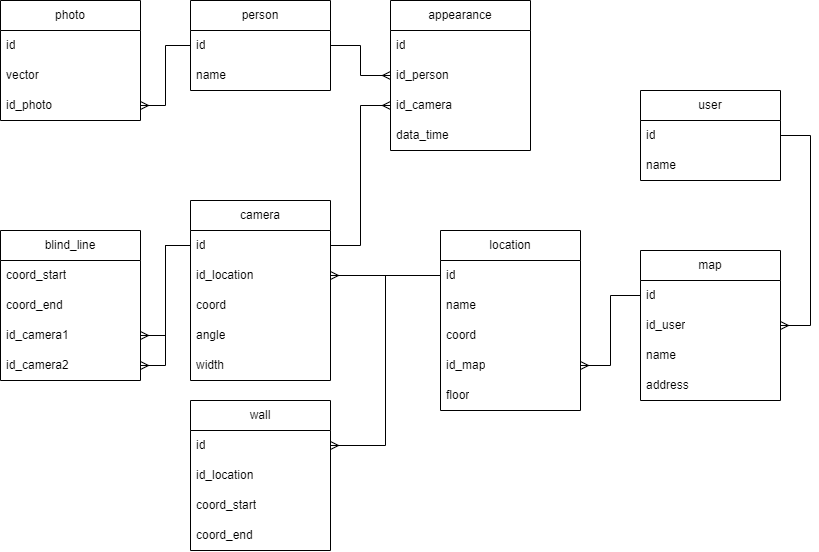

The diagram above was exported from draw.io. Its source (the exported page's mxGraphModel, read from the mxfile embedded in the PNG):
<mxGraphModel dx="875" dy="558" grid="1" gridSize="10" guides="1" tooltips="1" connect="1" arrows="1" fold="1" page="1" pageScale="1" pageWidth="1169" pageHeight="827" background="none" math="0" shadow="0">
  <root>
    <mxCell id="0" />
    <mxCell id="1" parent="0" />
    <mxCell id="z_tX3s5Yko2V9NU0vWzp-1" value="photo" style="swimlane;fontStyle=0;childLayout=stackLayout;horizontal=1;startSize=30;horizontalStack=0;resizeParent=1;resizeParentMax=0;resizeLast=0;collapsible=1;marginBottom=0;whiteSpace=wrap;html=1;" parent="1" vertex="1">
      <mxGeometry x="50" y="50" width="140" height="120" as="geometry" />
    </mxCell>
    <mxCell id="z_tX3s5Yko2V9NU0vWzp-2" value="id" style="text;strokeColor=none;fillColor=none;align=left;verticalAlign=middle;spacingLeft=4;spacingRight=4;overflow=hidden;points=[[0,0.5],[1,0.5]];portConstraint=eastwest;rotatable=0;whiteSpace=wrap;html=1;" parent="z_tX3s5Yko2V9NU0vWzp-1" vertex="1">
      <mxGeometry y="30" width="140" height="30" as="geometry" />
    </mxCell>
    <mxCell id="z_tX3s5Yko2V9NU0vWzp-3" value="vector" style="text;strokeColor=none;fillColor=none;align=left;verticalAlign=middle;spacingLeft=4;spacingRight=4;overflow=hidden;points=[[0,0.5],[1,0.5]];portConstraint=eastwest;rotatable=0;whiteSpace=wrap;html=1;" parent="z_tX3s5Yko2V9NU0vWzp-1" vertex="1">
      <mxGeometry y="60" width="140" height="30" as="geometry" />
    </mxCell>
    <mxCell id="z_tX3s5Yko2V9NU0vWzp-9" value="id_photo" style="text;strokeColor=none;fillColor=none;align=left;verticalAlign=middle;spacingLeft=4;spacingRight=4;overflow=hidden;points=[[0,0.5],[1,0.5]];portConstraint=eastwest;rotatable=0;whiteSpace=wrap;html=1;" parent="z_tX3s5Yko2V9NU0vWzp-1" vertex="1">
      <mxGeometry y="90" width="140" height="30" as="geometry" />
    </mxCell>
    <mxCell id="z_tX3s5Yko2V9NU0vWzp-5" value="person" style="swimlane;fontStyle=0;childLayout=stackLayout;horizontal=1;startSize=30;horizontalStack=0;resizeParent=1;resizeParentMax=0;resizeLast=0;collapsible=1;marginBottom=0;whiteSpace=wrap;html=1;" parent="1" vertex="1">
      <mxGeometry x="240" y="50" width="140" height="90" as="geometry" />
    </mxCell>
    <mxCell id="z_tX3s5Yko2V9NU0vWzp-6" value="id" style="text;strokeColor=none;fillColor=none;align=left;verticalAlign=middle;spacingLeft=4;spacingRight=4;overflow=hidden;points=[[0,0.5],[1,0.5]];portConstraint=eastwest;rotatable=0;whiteSpace=wrap;html=1;" parent="z_tX3s5Yko2V9NU0vWzp-5" vertex="1">
      <mxGeometry y="30" width="140" height="30" as="geometry" />
    </mxCell>
    <mxCell id="z_tX3s5Yko2V9NU0vWzp-7" value="name" style="text;strokeColor=none;fillColor=none;align=left;verticalAlign=middle;spacingLeft=4;spacingRight=4;overflow=hidden;points=[[0,0.5],[1,0.5]];portConstraint=eastwest;rotatable=0;whiteSpace=wrap;html=1;" parent="z_tX3s5Yko2V9NU0vWzp-5" vertex="1">
      <mxGeometry y="60" width="140" height="30" as="geometry" />
    </mxCell>
    <mxCell id="z_tX3s5Yko2V9NU0vWzp-10" value="appearance" style="swimlane;fontStyle=0;childLayout=stackLayout;horizontal=1;startSize=30;horizontalStack=0;resizeParent=1;resizeParentMax=0;resizeLast=0;collapsible=1;marginBottom=0;whiteSpace=wrap;html=1;" parent="1" vertex="1">
      <mxGeometry x="440" y="50" width="140" height="150" as="geometry" />
    </mxCell>
    <mxCell id="z_tX3s5Yko2V9NU0vWzp-11" value="id" style="text;strokeColor=none;fillColor=none;align=left;verticalAlign=middle;spacingLeft=4;spacingRight=4;overflow=hidden;points=[[0,0.5],[1,0.5]];portConstraint=eastwest;rotatable=0;whiteSpace=wrap;html=1;" parent="z_tX3s5Yko2V9NU0vWzp-10" vertex="1">
      <mxGeometry y="30" width="140" height="30" as="geometry" />
    </mxCell>
    <mxCell id="z_tX3s5Yko2V9NU0vWzp-12" value="id_person" style="text;strokeColor=none;fillColor=none;align=left;verticalAlign=middle;spacingLeft=4;spacingRight=4;overflow=hidden;points=[[0,0.5],[1,0.5]];portConstraint=eastwest;rotatable=0;whiteSpace=wrap;html=1;" parent="z_tX3s5Yko2V9NU0vWzp-10" vertex="1">
      <mxGeometry y="60" width="140" height="30" as="geometry" />
    </mxCell>
    <mxCell id="z_tX3s5Yko2V9NU0vWzp-13" value="id_camera" style="text;strokeColor=none;fillColor=none;align=left;verticalAlign=middle;spacingLeft=4;spacingRight=4;overflow=hidden;points=[[0,0.5],[1,0.5]];portConstraint=eastwest;rotatable=0;whiteSpace=wrap;html=1;" parent="z_tX3s5Yko2V9NU0vWzp-10" vertex="1">
      <mxGeometry y="90" width="140" height="30" as="geometry" />
    </mxCell>
    <mxCell id="z_tX3s5Yko2V9NU0vWzp-14" value="data_time" style="text;strokeColor=none;fillColor=none;align=left;verticalAlign=middle;spacingLeft=4;spacingRight=4;overflow=hidden;points=[[0,0.5],[1,0.5]];portConstraint=eastwest;rotatable=0;whiteSpace=wrap;html=1;" parent="z_tX3s5Yko2V9NU0vWzp-10" vertex="1">
      <mxGeometry y="120" width="140" height="30" as="geometry" />
    </mxCell>
    <mxCell id="z_tX3s5Yko2V9NU0vWzp-16" style="edgeStyle=orthogonalEdgeStyle;rounded=0;orthogonalLoop=1;jettySize=auto;html=1;endArrow=ERmany;endFill=0;exitX=0;exitY=0.5;exitDx=0;exitDy=0;entryX=1;entryY=0.5;entryDx=0;entryDy=0;" parent="1" source="z_tX3s5Yko2V9NU0vWzp-6" target="z_tX3s5Yko2V9NU0vWzp-9" edge="1">
      <mxGeometry relative="1" as="geometry" />
    </mxCell>
    <mxCell id="z_tX3s5Yko2V9NU0vWzp-18" style="edgeStyle=orthogonalEdgeStyle;rounded=0;orthogonalLoop=1;jettySize=auto;html=1;entryX=0;entryY=0.5;entryDx=0;entryDy=0;endArrow=ERmany;endFill=0;" parent="1" source="z_tX3s5Yko2V9NU0vWzp-6" target="z_tX3s5Yko2V9NU0vWzp-12" edge="1">
      <mxGeometry relative="1" as="geometry" />
    </mxCell>
    <mxCell id="z_tX3s5Yko2V9NU0vWzp-19" value="camera" style="swimlane;fontStyle=0;childLayout=stackLayout;horizontal=1;startSize=30;horizontalStack=0;resizeParent=1;resizeParentMax=0;resizeLast=0;collapsible=1;marginBottom=0;whiteSpace=wrap;html=1;" parent="1" vertex="1">
      <mxGeometry x="240" y="250" width="140" height="180" as="geometry" />
    </mxCell>
    <mxCell id="z_tX3s5Yko2V9NU0vWzp-20" value="id" style="text;strokeColor=none;fillColor=none;align=left;verticalAlign=middle;spacingLeft=4;spacingRight=4;overflow=hidden;points=[[0,0.5],[1,0.5]];portConstraint=eastwest;rotatable=0;whiteSpace=wrap;html=1;" parent="z_tX3s5Yko2V9NU0vWzp-19" vertex="1">
      <mxGeometry y="30" width="140" height="30" as="geometry" />
    </mxCell>
    <mxCell id="z_tX3s5Yko2V9NU0vWzp-21" value="id_location" style="text;strokeColor=none;fillColor=none;align=left;verticalAlign=middle;spacingLeft=4;spacingRight=4;overflow=hidden;points=[[0,0.5],[1,0.5]];portConstraint=eastwest;rotatable=0;whiteSpace=wrap;html=1;" parent="z_tX3s5Yko2V9NU0vWzp-19" vertex="1">
      <mxGeometry y="60" width="140" height="30" as="geometry" />
    </mxCell>
    <mxCell id="z_tX3s5Yko2V9NU0vWzp-22" value="coord" style="text;strokeColor=none;fillColor=none;align=left;verticalAlign=middle;spacingLeft=4;spacingRight=4;overflow=hidden;points=[[0,0.5],[1,0.5]];portConstraint=eastwest;rotatable=0;whiteSpace=wrap;html=1;" parent="z_tX3s5Yko2V9NU0vWzp-19" vertex="1">
      <mxGeometry y="90" width="140" height="30" as="geometry" />
    </mxCell>
    <mxCell id="z_tX3s5Yko2V9NU0vWzp-24" value="angle" style="text;strokeColor=none;fillColor=none;align=left;verticalAlign=middle;spacingLeft=4;spacingRight=4;overflow=hidden;points=[[0,0.5],[1,0.5]];portConstraint=eastwest;rotatable=0;whiteSpace=wrap;html=1;" parent="z_tX3s5Yko2V9NU0vWzp-19" vertex="1">
      <mxGeometry y="120" width="140" height="30" as="geometry" />
    </mxCell>
    <mxCell id="z_tX3s5Yko2V9NU0vWzp-25" value="width" style="text;strokeColor=none;fillColor=none;align=left;verticalAlign=middle;spacingLeft=4;spacingRight=4;overflow=hidden;points=[[0,0.5],[1,0.5]];portConstraint=eastwest;rotatable=0;whiteSpace=wrap;html=1;" parent="z_tX3s5Yko2V9NU0vWzp-19" vertex="1">
      <mxGeometry y="150" width="140" height="30" as="geometry" />
    </mxCell>
    <mxCell id="z_tX3s5Yko2V9NU0vWzp-27" style="edgeStyle=orthogonalEdgeStyle;rounded=0;orthogonalLoop=1;jettySize=auto;html=1;entryX=0;entryY=0.5;entryDx=0;entryDy=0;endArrow=ERmany;endFill=0;" parent="1" source="z_tX3s5Yko2V9NU0vWzp-20" target="z_tX3s5Yko2V9NU0vWzp-13" edge="1">
      <mxGeometry relative="1" as="geometry" />
    </mxCell>
    <mxCell id="z_tX3s5Yko2V9NU0vWzp-28" value="location" style="swimlane;fontStyle=0;childLayout=stackLayout;horizontal=1;startSize=30;horizontalStack=0;resizeParent=1;resizeParentMax=0;resizeLast=0;collapsible=1;marginBottom=0;whiteSpace=wrap;html=1;" parent="1" vertex="1">
      <mxGeometry x="490" y="280" width="140" height="180" as="geometry" />
    </mxCell>
    <mxCell id="z_tX3s5Yko2V9NU0vWzp-29" value="id" style="text;strokeColor=none;fillColor=none;align=left;verticalAlign=middle;spacingLeft=4;spacingRight=4;overflow=hidden;points=[[0,0.5],[1,0.5]];portConstraint=eastwest;rotatable=0;whiteSpace=wrap;html=1;" parent="z_tX3s5Yko2V9NU0vWzp-28" vertex="1">
      <mxGeometry y="30" width="140" height="30" as="geometry" />
    </mxCell>
    <mxCell id="z_tX3s5Yko2V9NU0vWzp-31" value="name" style="text;strokeColor=none;fillColor=none;align=left;verticalAlign=middle;spacingLeft=4;spacingRight=4;overflow=hidden;points=[[0,0.5],[1,0.5]];portConstraint=eastwest;rotatable=0;whiteSpace=wrap;html=1;" parent="z_tX3s5Yko2V9NU0vWzp-28" vertex="1">
      <mxGeometry y="60" width="140" height="30" as="geometry" />
    </mxCell>
    <mxCell id="z_tX3s5Yko2V9NU0vWzp-33" value="coord" style="text;strokeColor=none;fillColor=none;align=left;verticalAlign=middle;spacingLeft=4;spacingRight=4;overflow=hidden;points=[[0,0.5],[1,0.5]];portConstraint=eastwest;rotatable=0;whiteSpace=wrap;html=1;" parent="z_tX3s5Yko2V9NU0vWzp-28" vertex="1">
      <mxGeometry y="90" width="140" height="30" as="geometry" />
    </mxCell>
    <mxCell id="aghVwCLoEt8Y2ILpisnn-5" value="id_map" style="text;strokeColor=none;fillColor=none;align=left;verticalAlign=middle;spacingLeft=4;spacingRight=4;overflow=hidden;points=[[0,0.5],[1,0.5]];portConstraint=eastwest;rotatable=0;whiteSpace=wrap;html=1;" parent="z_tX3s5Yko2V9NU0vWzp-28" vertex="1">
      <mxGeometry y="120" width="140" height="30" as="geometry" />
    </mxCell>
    <mxCell id="aghVwCLoEt8Y2ILpisnn-7" value="floor" style="text;strokeColor=none;fillColor=none;align=left;verticalAlign=middle;spacingLeft=4;spacingRight=4;overflow=hidden;points=[[0,0.5],[1,0.5]];portConstraint=eastwest;rotatable=0;whiteSpace=wrap;html=1;" parent="z_tX3s5Yko2V9NU0vWzp-28" vertex="1">
      <mxGeometry y="150" width="140" height="30" as="geometry" />
    </mxCell>
    <mxCell id="z_tX3s5Yko2V9NU0vWzp-35" style="edgeStyle=orthogonalEdgeStyle;rounded=0;orthogonalLoop=1;jettySize=auto;html=1;entryX=1;entryY=0.5;entryDx=0;entryDy=0;endArrow=ERmany;endFill=0;" parent="1" source="z_tX3s5Yko2V9NU0vWzp-29" target="z_tX3s5Yko2V9NU0vWzp-21" edge="1">
      <mxGeometry relative="1" as="geometry" />
    </mxCell>
    <mxCell id="z_tX3s5Yko2V9NU0vWzp-36" value="wall" style="swimlane;fontStyle=0;childLayout=stackLayout;horizontal=1;startSize=30;horizontalStack=0;resizeParent=1;resizeParentMax=0;resizeLast=0;collapsible=1;marginBottom=0;whiteSpace=wrap;html=1;" parent="1" vertex="1">
      <mxGeometry x="240" y="450" width="140" height="150" as="geometry" />
    </mxCell>
    <mxCell id="z_tX3s5Yko2V9NU0vWzp-37" value="id" style="text;strokeColor=none;fillColor=none;align=left;verticalAlign=middle;spacingLeft=4;spacingRight=4;overflow=hidden;points=[[0,0.5],[1,0.5]];portConstraint=eastwest;rotatable=0;whiteSpace=wrap;html=1;" parent="z_tX3s5Yko2V9NU0vWzp-36" vertex="1">
      <mxGeometry y="30" width="140" height="30" as="geometry" />
    </mxCell>
    <mxCell id="z_tX3s5Yko2V9NU0vWzp-38" value="id_location" style="text;strokeColor=none;fillColor=none;align=left;verticalAlign=middle;spacingLeft=4;spacingRight=4;overflow=hidden;points=[[0,0.5],[1,0.5]];portConstraint=eastwest;rotatable=0;whiteSpace=wrap;html=1;" parent="z_tX3s5Yko2V9NU0vWzp-36" vertex="1">
      <mxGeometry y="60" width="140" height="30" as="geometry" />
    </mxCell>
    <mxCell id="z_tX3s5Yko2V9NU0vWzp-39" value="coord_start" style="text;strokeColor=none;fillColor=none;align=left;verticalAlign=middle;spacingLeft=4;spacingRight=4;overflow=hidden;points=[[0,0.5],[1,0.5]];portConstraint=eastwest;rotatable=0;whiteSpace=wrap;html=1;" parent="z_tX3s5Yko2V9NU0vWzp-36" vertex="1">
      <mxGeometry y="90" width="140" height="30" as="geometry" />
    </mxCell>
    <mxCell id="z_tX3s5Yko2V9NU0vWzp-40" value="coord_end" style="text;strokeColor=none;fillColor=none;align=left;verticalAlign=middle;spacingLeft=4;spacingRight=4;overflow=hidden;points=[[0,0.5],[1,0.5]];portConstraint=eastwest;rotatable=0;whiteSpace=wrap;html=1;" parent="z_tX3s5Yko2V9NU0vWzp-36" vertex="1">
      <mxGeometry y="120" width="140" height="30" as="geometry" />
    </mxCell>
    <mxCell id="z_tX3s5Yko2V9NU0vWzp-41" style="edgeStyle=orthogonalEdgeStyle;rounded=0;orthogonalLoop=1;jettySize=auto;html=1;entryX=1;entryY=0.5;entryDx=0;entryDy=0;endArrow=ERmany;endFill=0;" parent="1" source="z_tX3s5Yko2V9NU0vWzp-29" target="z_tX3s5Yko2V9NU0vWzp-37" edge="1">
      <mxGeometry relative="1" as="geometry" />
    </mxCell>
    <mxCell id="z_tX3s5Yko2V9NU0vWzp-42" value="user" style="swimlane;fontStyle=0;childLayout=stackLayout;horizontal=1;startSize=30;horizontalStack=0;resizeParent=1;resizeParentMax=0;resizeLast=0;collapsible=1;marginBottom=0;whiteSpace=wrap;html=1;" parent="1" vertex="1">
      <mxGeometry x="690" y="140" width="140" height="90" as="geometry" />
    </mxCell>
    <mxCell id="z_tX3s5Yko2V9NU0vWzp-43" value="id" style="text;strokeColor=none;fillColor=none;align=left;verticalAlign=middle;spacingLeft=4;spacingRight=4;overflow=hidden;points=[[0,0.5],[1,0.5]];portConstraint=eastwest;rotatable=0;whiteSpace=wrap;html=1;" parent="z_tX3s5Yko2V9NU0vWzp-42" vertex="1">
      <mxGeometry y="30" width="140" height="30" as="geometry" />
    </mxCell>
    <mxCell id="z_tX3s5Yko2V9NU0vWzp-44" value="name" style="text;strokeColor=none;fillColor=none;align=left;verticalAlign=middle;spacingLeft=4;spacingRight=4;overflow=hidden;points=[[0,0.5],[1,0.5]];portConstraint=eastwest;rotatable=0;whiteSpace=wrap;html=1;" parent="z_tX3s5Yko2V9NU0vWzp-42" vertex="1">
      <mxGeometry y="60" width="140" height="30" as="geometry" />
    </mxCell>
    <mxCell id="z_tX3s5Yko2V9NU0vWzp-46" style="edgeStyle=orthogonalEdgeStyle;rounded=0;orthogonalLoop=1;jettySize=auto;html=1;endArrow=ERmany;endFill=0;entryX=1;entryY=0.5;entryDx=0;entryDy=0;" parent="1" source="z_tX3s5Yko2V9NU0vWzp-43" target="aghVwCLoEt8Y2ILpisnn-4" edge="1">
      <mxGeometry relative="1" as="geometry">
        <mxPoint x="680" y="200" as="targetPoint" />
        <Array as="points">
          <mxPoint x="860" y="185" />
          <mxPoint x="860" y="375" />
        </Array>
      </mxGeometry>
    </mxCell>
    <mxCell id="z_tX3s5Yko2V9NU0vWzp-47" value="blind_line" style="swimlane;fontStyle=0;childLayout=stackLayout;horizontal=1;startSize=30;horizontalStack=0;resizeParent=1;resizeParentMax=0;resizeLast=0;collapsible=1;marginBottom=0;whiteSpace=wrap;html=1;" parent="1" vertex="1">
      <mxGeometry x="50" y="280" width="140" height="150" as="geometry" />
    </mxCell>
    <mxCell id="z_tX3s5Yko2V9NU0vWzp-48" value="coord_start" style="text;strokeColor=none;fillColor=none;align=left;verticalAlign=middle;spacingLeft=4;spacingRight=4;overflow=hidden;points=[[0,0.5],[1,0.5]];portConstraint=eastwest;rotatable=0;whiteSpace=wrap;html=1;" parent="z_tX3s5Yko2V9NU0vWzp-47" vertex="1">
      <mxGeometry y="30" width="140" height="30" as="geometry" />
    </mxCell>
    <mxCell id="z_tX3s5Yko2V9NU0vWzp-49" value="coord_end" style="text;strokeColor=none;fillColor=none;align=left;verticalAlign=middle;spacingLeft=4;spacingRight=4;overflow=hidden;points=[[0,0.5],[1,0.5]];portConstraint=eastwest;rotatable=0;whiteSpace=wrap;html=1;" parent="z_tX3s5Yko2V9NU0vWzp-47" vertex="1">
      <mxGeometry y="60" width="140" height="30" as="geometry" />
    </mxCell>
    <mxCell id="z_tX3s5Yko2V9NU0vWzp-50" value="id_camera1" style="text;strokeColor=none;fillColor=none;align=left;verticalAlign=middle;spacingLeft=4;spacingRight=4;overflow=hidden;points=[[0,0.5],[1,0.5]];portConstraint=eastwest;rotatable=0;whiteSpace=wrap;html=1;" parent="z_tX3s5Yko2V9NU0vWzp-47" vertex="1">
      <mxGeometry y="90" width="140" height="30" as="geometry" />
    </mxCell>
    <mxCell id="z_tX3s5Yko2V9NU0vWzp-51" value="id_camera2" style="text;strokeColor=none;fillColor=none;align=left;verticalAlign=middle;spacingLeft=4;spacingRight=4;overflow=hidden;points=[[0,0.5],[1,0.5]];portConstraint=eastwest;rotatable=0;whiteSpace=wrap;html=1;" parent="z_tX3s5Yko2V9NU0vWzp-47" vertex="1">
      <mxGeometry y="120" width="140" height="30" as="geometry" />
    </mxCell>
    <mxCell id="z_tX3s5Yko2V9NU0vWzp-52" style="edgeStyle=orthogonalEdgeStyle;rounded=0;orthogonalLoop=1;jettySize=auto;html=1;entryX=1;entryY=0.5;entryDx=0;entryDy=0;endArrow=ERmany;endFill=0;" parent="1" source="z_tX3s5Yko2V9NU0vWzp-20" target="z_tX3s5Yko2V9NU0vWzp-50" edge="1">
      <mxGeometry relative="1" as="geometry" />
    </mxCell>
    <mxCell id="z_tX3s5Yko2V9NU0vWzp-53" style="edgeStyle=orthogonalEdgeStyle;rounded=0;orthogonalLoop=1;jettySize=auto;html=1;entryX=1;entryY=0.5;entryDx=0;entryDy=0;endArrow=ERmany;endFill=0;" parent="1" source="z_tX3s5Yko2V9NU0vWzp-20" target="z_tX3s5Yko2V9NU0vWzp-51" edge="1">
      <mxGeometry relative="1" as="geometry" />
    </mxCell>
    <mxCell id="aghVwCLoEt8Y2ILpisnn-1" value="map" style="swimlane;fontStyle=0;childLayout=stackLayout;horizontal=1;startSize=30;horizontalStack=0;resizeParent=1;resizeParentMax=0;resizeLast=0;collapsible=1;marginBottom=0;whiteSpace=wrap;html=1;" parent="1" vertex="1">
      <mxGeometry x="690" y="300" width="140" height="150" as="geometry" />
    </mxCell>
    <mxCell id="aghVwCLoEt8Y2ILpisnn-2" value="id" style="text;strokeColor=none;fillColor=none;align=left;verticalAlign=middle;spacingLeft=4;spacingRight=4;overflow=hidden;points=[[0,0.5],[1,0.5]];portConstraint=eastwest;rotatable=0;whiteSpace=wrap;html=1;" parent="aghVwCLoEt8Y2ILpisnn-1" vertex="1">
      <mxGeometry y="30" width="140" height="30" as="geometry" />
    </mxCell>
    <mxCell id="aghVwCLoEt8Y2ILpisnn-4" value="id_user" style="text;strokeColor=none;fillColor=none;align=left;verticalAlign=middle;spacingLeft=4;spacingRight=4;overflow=hidden;points=[[0,0.5],[1,0.5]];portConstraint=eastwest;rotatable=0;whiteSpace=wrap;html=1;" parent="aghVwCLoEt8Y2ILpisnn-1" vertex="1">
      <mxGeometry y="60" width="140" height="30" as="geometry" />
    </mxCell>
    <mxCell id="aghVwCLoEt8Y2ILpisnn-3" value="name" style="text;strokeColor=none;fillColor=none;align=left;verticalAlign=middle;spacingLeft=4;spacingRight=4;overflow=hidden;points=[[0,0.5],[1,0.5]];portConstraint=eastwest;rotatable=0;whiteSpace=wrap;html=1;" parent="aghVwCLoEt8Y2ILpisnn-1" vertex="1">
      <mxGeometry y="90" width="140" height="30" as="geometry" />
    </mxCell>
    <mxCell id="aghVwCLoEt8Y2ILpisnn-13" value="address" style="text;strokeColor=none;fillColor=none;align=left;verticalAlign=middle;spacingLeft=4;spacingRight=4;overflow=hidden;points=[[0,0.5],[1,0.5]];portConstraint=eastwest;rotatable=0;whiteSpace=wrap;html=1;" parent="aghVwCLoEt8Y2ILpisnn-1" vertex="1">
      <mxGeometry y="120" width="140" height="30" as="geometry" />
    </mxCell>
    <mxCell id="aghVwCLoEt8Y2ILpisnn-6" style="edgeStyle=orthogonalEdgeStyle;rounded=0;orthogonalLoop=1;jettySize=auto;html=1;entryX=1;entryY=0.5;entryDx=0;entryDy=0;endArrow=ERmany;endFill=0;" parent="1" source="aghVwCLoEt8Y2ILpisnn-2" target="aghVwCLoEt8Y2ILpisnn-5" edge="1">
      <mxGeometry relative="1" as="geometry" />
    </mxCell>
  </root>
</mxGraphModel>